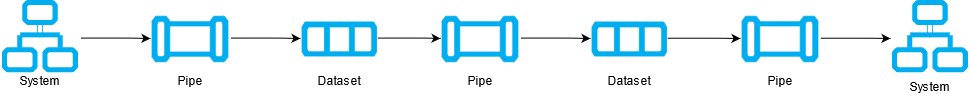

The diagram above was exported from draw.io. Its source (the exported page's mxGraphModel, read from the mxfile embedded in the PNG):
<mxGraphModel dx="1422" dy="763" grid="1" gridSize="10" guides="1" tooltips="1" connect="1" arrows="1" fold="1" page="1" pageScale="1" pageWidth="827" pageHeight="1169" math="0" shadow="0">
  <root>
    <mxCell id="0" />
    <mxCell id="1" parent="0" />
    <mxCell id="BKOqo3OmKgtmwDKn1tA_-3" value="" style="shape=image;verticalLabelPosition=bottom;labelBackgroundColor=#ffffff;verticalAlign=top;aspect=fixed;imageAspect=0;image=data:image/png,(base64 omitted: 1268 chars);" vertex="1" parent="1">
      <mxGeometry x="120" y="190" width="80" height="76" as="geometry" />
    </mxCell>
    <mxCell id="BKOqo3OmKgtmwDKn1tA_-4" value="" style="shape=image;verticalLabelPosition=bottom;labelBackgroundColor=#ffffff;verticalAlign=top;aspect=fixed;imageAspect=0;image=data:image/png,(base64 omitted: 1432 chars);" vertex="1" parent="1">
      <mxGeometry x="270" y="203" width="80" height="50" as="geometry" />
    </mxCell>
    <mxCell id="BKOqo3OmKgtmwDKn1tA_-5" value="" style="shape=image;verticalLabelPosition=bottom;labelBackgroundColor=#ffffff;verticalAlign=top;aspect=fixed;imageAspect=0;image=data:image/png,(base64 omitted: 852 chars);" vertex="1" parent="1">
      <mxGeometry x="420" y="209.5" width="77" height="37" as="geometry" />
    </mxCell>
    <mxCell id="BKOqo3OmKgtmwDKn1tA_-6" value="" style="shape=image;verticalLabelPosition=bottom;labelBackgroundColor=#ffffff;verticalAlign=top;aspect=fixed;imageAspect=0;image=data:image/png,(base64 omitted: 1432 chars);" vertex="1" parent="1">
      <mxGeometry x="560" y="203" width="80" height="50" as="geometry" />
    </mxCell>
    <mxCell id="BKOqo3OmKgtmwDKn1tA_-7" value="" style="shape=image;verticalLabelPosition=bottom;labelBackgroundColor=#ffffff;verticalAlign=top;aspect=fixed;imageAspect=0;image=data:image/png,(base64 omitted: 852 chars);" vertex="1" parent="1">
      <mxGeometry x="710" y="209.5" width="77" height="37" as="geometry" />
    </mxCell>
    <mxCell id="BKOqo3OmKgtmwDKn1tA_-8" value="" style="shape=image;verticalLabelPosition=bottom;labelBackgroundColor=#ffffff;verticalAlign=top;aspect=fixed;imageAspect=0;image=data:image/png,(base64 omitted: 1432 chars);" vertex="1" parent="1">
      <mxGeometry x="860" y="203" width="80" height="50" as="geometry" />
    </mxCell>
    <mxCell id="BKOqo3OmKgtmwDKn1tA_-9" value="" style="shape=image;verticalLabelPosition=bottom;labelBackgroundColor=#ffffff;verticalAlign=top;aspect=fixed;imageAspect=0;image=data:image/png,(base64 omitted: 1268 chars);" vertex="1" parent="1">
      <mxGeometry x="1010" y="190" width="80" height="76" as="geometry" />
    </mxCell>
    <mxCell id="BKOqo3OmKgtmwDKn1tA_-10" value="" style="endArrow=classic;html=1;" edge="1" parent="1">
      <mxGeometry width="50" height="50" relative="1" as="geometry">
        <mxPoint x="200" y="227.57999999999998" as="sourcePoint" />
        <mxPoint x="270" y="228" as="targetPoint" />
        <Array as="points">
          <mxPoint x="250" y="227.57999999999998" />
        </Array>
      </mxGeometry>
    </mxCell>
    <mxCell id="BKOqo3OmKgtmwDKn1tA_-11" value="" style="endArrow=classic;html=1;" edge="1" parent="1">
      <mxGeometry width="50" height="50" relative="1" as="geometry">
        <mxPoint x="350" y="227.57999999999993" as="sourcePoint" />
        <mxPoint x="420" y="228" as="targetPoint" />
        <Array as="points">
          <mxPoint x="400" y="227.57999999999998" />
        </Array>
      </mxGeometry>
    </mxCell>
    <mxCell id="BKOqo3OmKgtmwDKn1tA_-12" value="" style="endArrow=classic;html=1;" edge="1" parent="1">
      <mxGeometry width="50" height="50" relative="1" as="geometry">
        <mxPoint x="497" y="227.57999999999998" as="sourcePoint" />
        <mxPoint x="560" y="228" as="targetPoint" />
        <Array as="points">
          <mxPoint x="547" y="227.57999999999998" />
        </Array>
      </mxGeometry>
    </mxCell>
    <mxCell id="BKOqo3OmKgtmwDKn1tA_-13" value="" style="endArrow=classic;html=1;" edge="1" parent="1">
      <mxGeometry width="50" height="50" relative="1" as="geometry">
        <mxPoint x="640" y="227.57999999999998" as="sourcePoint" />
        <mxPoint x="710" y="228" as="targetPoint" />
        <Array as="points">
          <mxPoint x="690" y="227.57999999999998" />
        </Array>
      </mxGeometry>
    </mxCell>
    <mxCell id="BKOqo3OmKgtmwDKn1tA_-14" value="" style="endArrow=classic;html=1;" edge="1" parent="1">
      <mxGeometry width="50" height="50" relative="1" as="geometry">
        <mxPoint x="787" y="227.70999999999998" as="sourcePoint" />
        <mxPoint x="860" y="228" as="targetPoint" />
        <Array as="points">
          <mxPoint x="837" y="227.70999999999998" />
        </Array>
      </mxGeometry>
    </mxCell>
    <mxCell id="BKOqo3OmKgtmwDKn1tA_-15" value="" style="endArrow=classic;html=1;" edge="1" parent="1">
      <mxGeometry width="50" height="50" relative="1" as="geometry">
        <mxPoint x="940" y="227.70999999999998" as="sourcePoint" />
        <mxPoint x="1010" y="228" as="targetPoint" />
        <Array as="points">
          <mxPoint x="990" y="227.70999999999998" />
        </Array>
      </mxGeometry>
    </mxCell>
    <mxCell id="BKOqo3OmKgtmwDKn1tA_-17" value="System" style="text;html=1;strokeColor=none;fillColor=none;align=center;verticalAlign=middle;whiteSpace=wrap;rounded=0;" vertex="1" parent="1">
      <mxGeometry x="140" y="260" width="40" height="20" as="geometry" />
    </mxCell>
    <mxCell id="BKOqo3OmKgtmwDKn1tA_-18" value="System" style="text;html=1;strokeColor=none;fillColor=none;align=center;verticalAlign=middle;whiteSpace=wrap;rounded=0;" vertex="1" parent="1">
      <mxGeometry x="1030" y="266" width="40" height="20" as="geometry" />
    </mxCell>
    <mxCell id="BKOqo3OmKgtmwDKn1tA_-19" value="Pipe" style="text;html=1;strokeColor=none;fillColor=none;align=center;verticalAlign=middle;whiteSpace=wrap;rounded=0;" vertex="1" parent="1">
      <mxGeometry x="290" y="260" width="40" height="20" as="geometry" />
    </mxCell>
    <mxCell id="BKOqo3OmKgtmwDKn1tA_-20" value="Pipe" style="text;html=1;strokeColor=none;fillColor=none;align=center;verticalAlign=middle;whiteSpace=wrap;rounded=0;" vertex="1" parent="1">
      <mxGeometry x="580" y="260" width="40" height="20" as="geometry" />
    </mxCell>
    <mxCell id="BKOqo3OmKgtmwDKn1tA_-21" value="Pipe" style="text;html=1;strokeColor=none;fillColor=none;align=center;verticalAlign=middle;whiteSpace=wrap;rounded=0;" vertex="1" parent="1">
      <mxGeometry x="880" y="260" width="40" height="20" as="geometry" />
    </mxCell>
    <mxCell id="BKOqo3OmKgtmwDKn1tA_-22" value="Dataset" style="text;html=1;strokeColor=none;fillColor=none;align=center;verticalAlign=middle;whiteSpace=wrap;rounded=0;" vertex="1" parent="1">
      <mxGeometry x="438.5" y="260" width="40" height="20" as="geometry" />
    </mxCell>
    <mxCell id="BKOqo3OmKgtmwDKn1tA_-23" value="Dataset" style="text;html=1;strokeColor=none;fillColor=none;align=center;verticalAlign=middle;whiteSpace=wrap;rounded=0;" vertex="1" parent="1">
      <mxGeometry x="728.5" y="260" width="40" height="20" as="geometry" />
    </mxCell>
  </root>
</mxGraphModel>